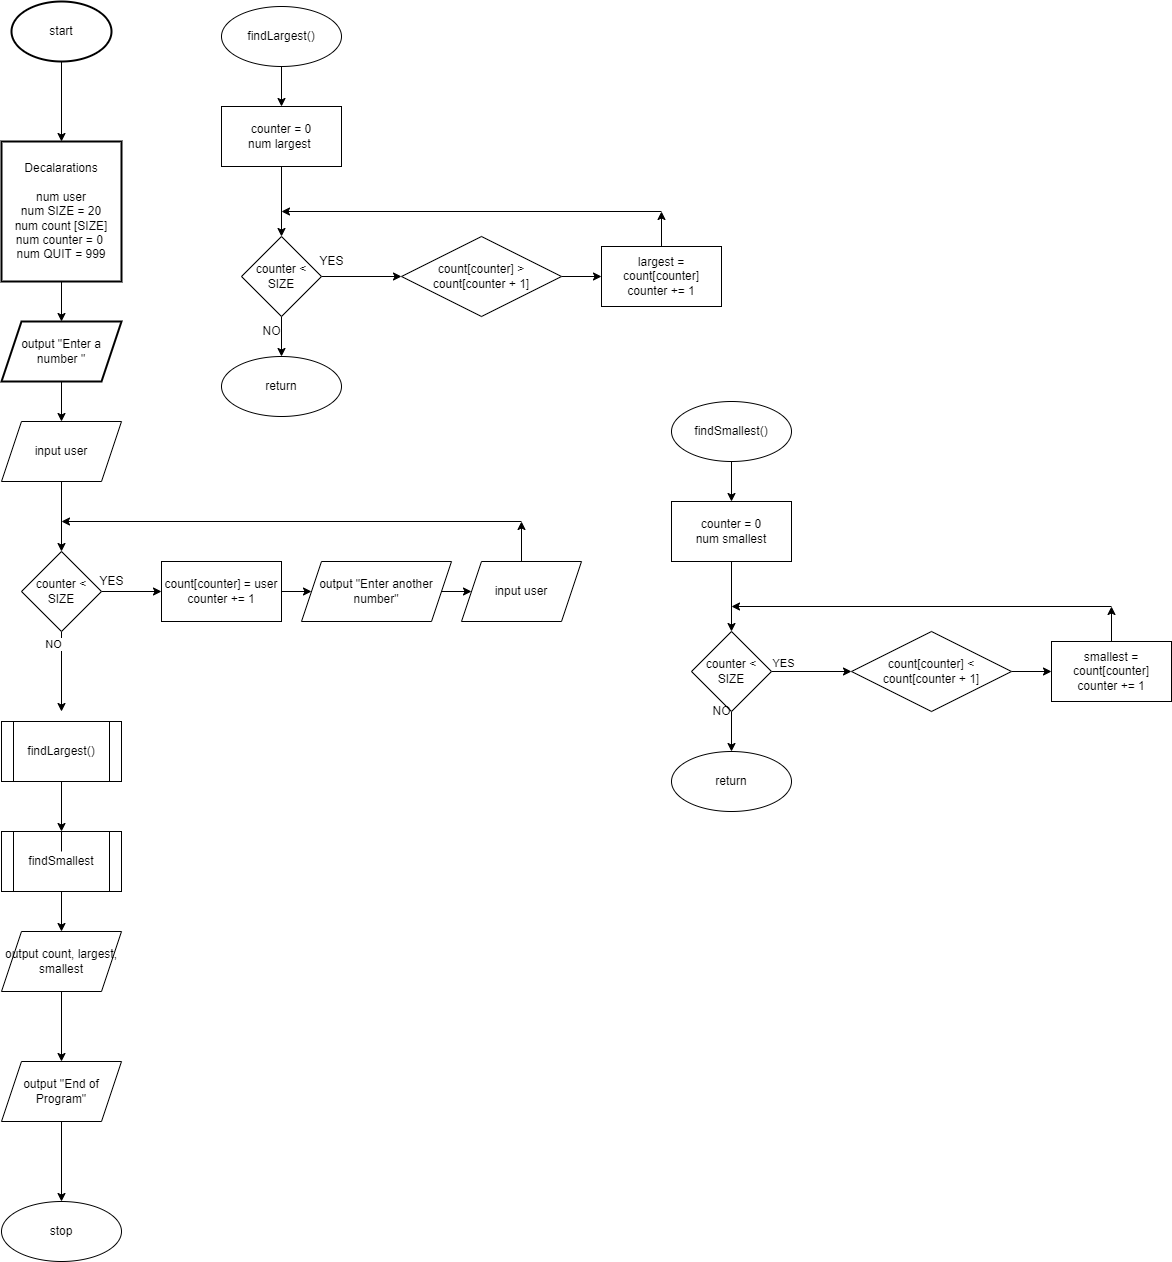

The diagram above was exported from draw.io. Its source (the exported page's mxGraphModel, read from the mxfile embedded in the PNG):
<mxGraphModel dx="1028" dy="1805" grid="1" gridSize="10" guides="1" tooltips="1" connect="1" arrows="1" fold="1" page="1" pageScale="1" pageWidth="850" pageHeight="1100" math="0" shadow="0">
  <root>
    <mxCell id="0" />
    <mxCell id="1" parent="0" />
    <mxCell id="4" value="" style="edgeStyle=none;html=1;" edge="1" parent="1" source="2" target="3">
      <mxGeometry relative="1" as="geometry" />
    </mxCell>
    <mxCell id="2" value="start" style="strokeWidth=2;html=1;shape=mxgraph.flowchart.start_1;whiteSpace=wrap;" vertex="1" parent="1">
      <mxGeometry x="320" width="100" height="60" as="geometry" />
    </mxCell>
    <mxCell id="9" value="" style="edgeStyle=none;html=1;" edge="1" parent="1" source="3" target="8">
      <mxGeometry relative="1" as="geometry" />
    </mxCell>
    <mxCell id="3" value="Decalarations&lt;br&gt;&lt;br&gt;num user&lt;br&gt;num SIZE = 20&lt;br&gt;num count [SIZE]&lt;br&gt;num counter = 0&amp;nbsp;&lt;br&gt;num QUIT = 999" style="whiteSpace=wrap;html=1;strokeWidth=2;" vertex="1" parent="1">
      <mxGeometry x="310" y="140" width="120" height="140" as="geometry" />
    </mxCell>
    <mxCell id="11" value="" style="edgeStyle=none;html=1;" edge="1" parent="1" source="8">
      <mxGeometry relative="1" as="geometry">
        <mxPoint x="370" y="420" as="targetPoint" />
      </mxGeometry>
    </mxCell>
    <mxCell id="8" value="output &quot;Enter a number &quot;" style="shape=parallelogram;perimeter=parallelogramPerimeter;whiteSpace=wrap;html=1;fixedSize=1;strokeWidth=2;" vertex="1" parent="1">
      <mxGeometry x="310" y="320" width="120" height="60" as="geometry" />
    </mxCell>
    <mxCell id="15" value="" style="edgeStyle=none;html=1;" edge="1" parent="1" source="13" target="14">
      <mxGeometry relative="1" as="geometry" />
    </mxCell>
    <mxCell id="13" value="input user" style="shape=parallelogram;perimeter=parallelogramPerimeter;whiteSpace=wrap;html=1;fixedSize=1;" vertex="1" parent="1">
      <mxGeometry x="310" y="420" width="120" height="60" as="geometry" />
    </mxCell>
    <mxCell id="17" value="" style="edgeStyle=none;html=1;" edge="1" parent="1" source="14" target="16">
      <mxGeometry relative="1" as="geometry" />
    </mxCell>
    <mxCell id="28" value="" style="edgeStyle=none;html=1;" edge="1" parent="1" source="14">
      <mxGeometry relative="1" as="geometry">
        <mxPoint x="370" y="710" as="targetPoint" />
      </mxGeometry>
    </mxCell>
    <mxCell id="78" value="NO" style="edgeLabel;html=1;align=center;verticalAlign=middle;resizable=0;points=[];" vertex="1" connectable="0" parent="28">
      <mxGeometry x="-0.7083" y="-9" relative="1" as="geometry">
        <mxPoint as="offset" />
      </mxGeometry>
    </mxCell>
    <mxCell id="14" value="counter &amp;lt; SIZE" style="rhombus;whiteSpace=wrap;html=1;" vertex="1" parent="1">
      <mxGeometry x="330" y="550" width="80" height="80" as="geometry" />
    </mxCell>
    <mxCell id="21" value="" style="edgeStyle=none;html=1;" edge="1" parent="1" source="16" target="20">
      <mxGeometry relative="1" as="geometry" />
    </mxCell>
    <mxCell id="16" value="count[counter] = user&lt;br&gt;counter += 1" style="whiteSpace=wrap;html=1;" vertex="1" parent="1">
      <mxGeometry x="470" y="560" width="120" height="60" as="geometry" />
    </mxCell>
    <mxCell id="19" value="" style="endArrow=classic;html=1;" edge="1" parent="1">
      <mxGeometry width="50" height="50" relative="1" as="geometry">
        <mxPoint x="830" y="520" as="sourcePoint" />
        <mxPoint x="370" y="520" as="targetPoint" />
      </mxGeometry>
    </mxCell>
    <mxCell id="23" value="" style="edgeStyle=none;html=1;" edge="1" parent="1" source="20" target="22">
      <mxGeometry relative="1" as="geometry" />
    </mxCell>
    <mxCell id="20" value="output &quot;Enter another number&quot;" style="shape=parallelogram;perimeter=parallelogramPerimeter;whiteSpace=wrap;html=1;fixedSize=1;" vertex="1" parent="1">
      <mxGeometry x="610" y="560" width="150" height="60" as="geometry" />
    </mxCell>
    <mxCell id="24" style="edgeStyle=none;html=1;exitX=0.5;exitY=0;exitDx=0;exitDy=0;" edge="1" parent="1" source="22">
      <mxGeometry relative="1" as="geometry">
        <mxPoint x="830" y="520" as="targetPoint" />
      </mxGeometry>
    </mxCell>
    <mxCell id="22" value="input user" style="shape=parallelogram;perimeter=parallelogramPerimeter;whiteSpace=wrap;html=1;fixedSize=1;" vertex="1" parent="1">
      <mxGeometry x="770" y="560" width="120" height="60" as="geometry" />
    </mxCell>
    <mxCell id="26" value="YES" style="text;html=1;align=center;verticalAlign=middle;resizable=0;points=[];autosize=1;strokeColor=none;fillColor=none;" vertex="1" parent="1">
      <mxGeometry x="400" y="570" width="40" height="20" as="geometry" />
    </mxCell>
    <mxCell id="38" value="" style="edgeStyle=none;html=1;" edge="1" parent="1" source="35" target="37">
      <mxGeometry relative="1" as="geometry" />
    </mxCell>
    <mxCell id="35" value="output &quot;End of Program&quot;" style="shape=parallelogram;perimeter=parallelogramPerimeter;whiteSpace=wrap;html=1;fixedSize=1;" vertex="1" parent="1">
      <mxGeometry x="310" y="1060" width="120" height="60" as="geometry" />
    </mxCell>
    <mxCell id="37" value="stop" style="ellipse;whiteSpace=wrap;html=1;" vertex="1" parent="1">
      <mxGeometry x="310" y="1200" width="120" height="60" as="geometry" />
    </mxCell>
    <mxCell id="42" value="" style="edgeStyle=none;html=1;" edge="1" parent="1" source="40" target="41">
      <mxGeometry relative="1" as="geometry" />
    </mxCell>
    <mxCell id="40" value="findLargest()" style="ellipse;whiteSpace=wrap;html=1;" vertex="1" parent="1">
      <mxGeometry x="530" y="5" width="120" height="60" as="geometry" />
    </mxCell>
    <mxCell id="44" value="" style="edgeStyle=none;html=1;" edge="1" parent="1" source="41" target="43">
      <mxGeometry relative="1" as="geometry" />
    </mxCell>
    <mxCell id="41" value="counter = 0&lt;br&gt;num largest&amp;nbsp;" style="whiteSpace=wrap;html=1;" vertex="1" parent="1">
      <mxGeometry x="530" y="105" width="120" height="60" as="geometry" />
    </mxCell>
    <mxCell id="48" value="" style="edgeStyle=none;html=1;" edge="1" parent="1" source="43" target="47">
      <mxGeometry relative="1" as="geometry" />
    </mxCell>
    <mxCell id="53" value="" style="edgeStyle=none;html=1;" edge="1" parent="1" source="43" target="52">
      <mxGeometry relative="1" as="geometry" />
    </mxCell>
    <mxCell id="43" value="counter &amp;lt; SIZE" style="rhombus;whiteSpace=wrap;html=1;" vertex="1" parent="1">
      <mxGeometry x="550" y="235" width="80" height="80" as="geometry" />
    </mxCell>
    <mxCell id="47" value="return" style="ellipse;whiteSpace=wrap;html=1;" vertex="1" parent="1">
      <mxGeometry x="530" y="355" width="120" height="60" as="geometry" />
    </mxCell>
    <mxCell id="73" value="" style="edgeStyle=none;html=1;" edge="1" parent="1" source="49" target="72">
      <mxGeometry relative="1" as="geometry" />
    </mxCell>
    <mxCell id="49" value="findLargest()" style="shape=process;whiteSpace=wrap;html=1;backgroundOutline=1;" vertex="1" parent="1">
      <mxGeometry x="310" y="720" width="120" height="60" as="geometry" />
    </mxCell>
    <mxCell id="55" value="" style="edgeStyle=none;html=1;" edge="1" parent="1" source="52" target="54">
      <mxGeometry relative="1" as="geometry" />
    </mxCell>
    <mxCell id="52" value="count[counter] &amp;gt; count[counter + 1]" style="rhombus;whiteSpace=wrap;html=1;" vertex="1" parent="1">
      <mxGeometry x="710" y="235" width="160" height="80" as="geometry" />
    </mxCell>
    <mxCell id="56" style="edgeStyle=none;html=1;exitX=0.5;exitY=0;exitDx=0;exitDy=0;" edge="1" parent="1" source="54">
      <mxGeometry relative="1" as="geometry">
        <mxPoint x="970" y="210" as="targetPoint" />
      </mxGeometry>
    </mxCell>
    <mxCell id="54" value="largest = count[counter]&lt;br&gt;counter += 1" style="whiteSpace=wrap;html=1;" vertex="1" parent="1">
      <mxGeometry x="910" y="245" width="120" height="60" as="geometry" />
    </mxCell>
    <mxCell id="57" value="" style="endArrow=classic;html=1;" edge="1" parent="1">
      <mxGeometry width="50" height="50" relative="1" as="geometry">
        <mxPoint x="970" y="210" as="sourcePoint" />
        <mxPoint x="590" y="210" as="targetPoint" />
      </mxGeometry>
    </mxCell>
    <mxCell id="59" value="" style="edgeStyle=none;html=1;" edge="1" parent="1" source="60" target="62">
      <mxGeometry relative="1" as="geometry" />
    </mxCell>
    <mxCell id="60" value="findSmallest()" style="ellipse;whiteSpace=wrap;html=1;" vertex="1" parent="1">
      <mxGeometry x="980" y="400" width="120" height="60" as="geometry" />
    </mxCell>
    <mxCell id="61" value="" style="edgeStyle=none;html=1;" edge="1" parent="1" source="62" target="65">
      <mxGeometry relative="1" as="geometry" />
    </mxCell>
    <mxCell id="62" value="counter = 0&lt;br&gt;num smallest" style="whiteSpace=wrap;html=1;" vertex="1" parent="1">
      <mxGeometry x="980" y="500" width="120" height="60" as="geometry" />
    </mxCell>
    <mxCell id="63" value="" style="edgeStyle=none;html=1;" edge="1" parent="1" source="65" target="66">
      <mxGeometry relative="1" as="geometry" />
    </mxCell>
    <mxCell id="64" value="" style="edgeStyle=none;html=1;" edge="1" parent="1" source="65" target="68">
      <mxGeometry relative="1" as="geometry" />
    </mxCell>
    <mxCell id="81" value="YES" style="edgeLabel;html=1;align=center;verticalAlign=middle;resizable=0;points=[];" vertex="1" connectable="0" parent="64">
      <mxGeometry x="-0.7333" y="9" relative="1" as="geometry">
        <mxPoint as="offset" />
      </mxGeometry>
    </mxCell>
    <mxCell id="65" value="counter &amp;lt; SIZE" style="rhombus;whiteSpace=wrap;html=1;" vertex="1" parent="1">
      <mxGeometry x="1000" y="630" width="80" height="80" as="geometry" />
    </mxCell>
    <mxCell id="66" value="return" style="ellipse;whiteSpace=wrap;html=1;" vertex="1" parent="1">
      <mxGeometry x="980" y="750" width="120" height="60" as="geometry" />
    </mxCell>
    <mxCell id="67" value="" style="edgeStyle=none;html=1;" edge="1" parent="1" source="68" target="70">
      <mxGeometry relative="1" as="geometry" />
    </mxCell>
    <mxCell id="68" value="count[counter] &amp;lt; count[counter + 1]" style="rhombus;whiteSpace=wrap;html=1;" vertex="1" parent="1">
      <mxGeometry x="1160" y="630" width="160" height="80" as="geometry" />
    </mxCell>
    <mxCell id="69" style="edgeStyle=none;html=1;exitX=0.5;exitY=0;exitDx=0;exitDy=0;" edge="1" parent="1" source="70">
      <mxGeometry relative="1" as="geometry">
        <mxPoint x="1420" y="605" as="targetPoint" />
      </mxGeometry>
    </mxCell>
    <mxCell id="70" value="smallest = count[counter]&lt;br&gt;counter += 1" style="whiteSpace=wrap;html=1;" vertex="1" parent="1">
      <mxGeometry x="1360" y="640" width="120" height="60" as="geometry" />
    </mxCell>
    <mxCell id="71" value="" style="endArrow=classic;html=1;" edge="1" parent="1">
      <mxGeometry width="50" height="50" relative="1" as="geometry">
        <mxPoint x="1420" y="605" as="sourcePoint" />
        <mxPoint x="1040" y="605" as="targetPoint" />
      </mxGeometry>
    </mxCell>
    <mxCell id="76" value="" style="edgeStyle=none;html=1;" edge="1" parent="1" source="72" target="75">
      <mxGeometry relative="1" as="geometry" />
    </mxCell>
    <mxCell id="72" value="findSmallest" style="shape=process;whiteSpace=wrap;html=1;backgroundOutline=1;" vertex="1" parent="1">
      <mxGeometry x="310" y="830" width="120" height="60" as="geometry" />
    </mxCell>
    <mxCell id="74" value="" style="edgeStyle=none;html=1;endArrow=none;" edge="1" parent="1" target="72">
      <mxGeometry relative="1" as="geometry">
        <mxPoint x="370" y="850" as="sourcePoint" />
        <mxPoint x="370" y="1060" as="targetPoint" />
      </mxGeometry>
    </mxCell>
    <mxCell id="77" value="" style="edgeStyle=none;html=1;" edge="1" parent="1" source="75" target="35">
      <mxGeometry relative="1" as="geometry" />
    </mxCell>
    <mxCell id="75" value="output count, largest, smallest" style="shape=parallelogram;perimeter=parallelogramPerimeter;whiteSpace=wrap;html=1;fixedSize=1;" vertex="1" parent="1">
      <mxGeometry x="310" y="930" width="120" height="60" as="geometry" />
    </mxCell>
    <mxCell id="79" value="YES" style="text;html=1;align=center;verticalAlign=middle;resizable=0;points=[];autosize=1;strokeColor=none;fillColor=none;" vertex="1" parent="1">
      <mxGeometry x="620" y="250" width="40" height="20" as="geometry" />
    </mxCell>
    <mxCell id="80" value="NO" style="text;html=1;align=center;verticalAlign=middle;resizable=0;points=[];autosize=1;strokeColor=none;fillColor=none;" vertex="1" parent="1">
      <mxGeometry x="565" y="320" width="30" height="20" as="geometry" />
    </mxCell>
    <mxCell id="83" value="NO" style="text;html=1;align=center;verticalAlign=middle;resizable=0;points=[];autosize=1;strokeColor=none;fillColor=none;" vertex="1" parent="1">
      <mxGeometry x="1015" y="700" width="30" height="20" as="geometry" />
    </mxCell>
  </root>
</mxGraphModel>